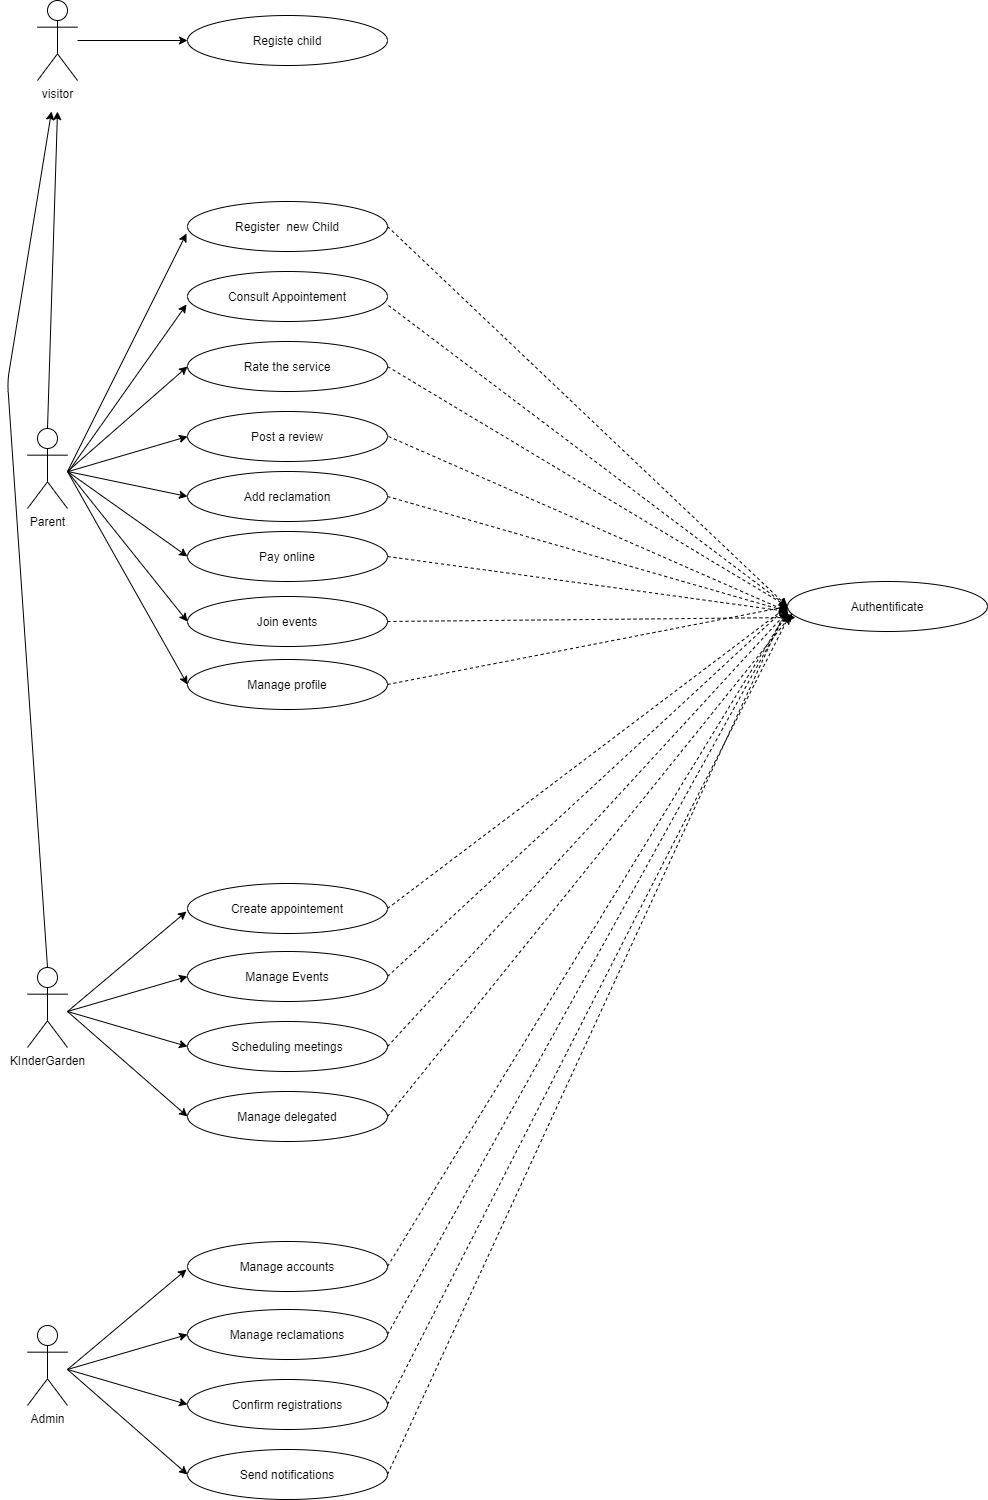

The diagram above was exported from draw.io. Its source (the exported page's mxGraphModel, read from the mxfile embedded in the PNG):
<mxGraphModel dx="890" dy="478" grid="1" gridSize="10" guides="1" tooltips="1" connect="1" arrows="1" fold="1" page="1" pageScale="1" pageWidth="1169" pageHeight="1654" background="none" math="0" shadow="0">
  <root>
    <mxCell id="0" />
    <mxCell id="1" parent="0" />
    <mxCell id="5" value="visitor" style="shape=umlActor;verticalLabelPosition=bottom;verticalAlign=top;html=1;outlineConnect=0;" parent="1" vertex="1">
      <mxGeometry x="90" y="49" width="40" height="80" as="geometry" />
    </mxCell>
    <mxCell id="8" value="Registe child" style="ellipse;whiteSpace=wrap;html=1;" parent="1" vertex="1">
      <mxGeometry x="240" y="64" width="200" height="50" as="geometry" />
    </mxCell>
    <mxCell id="14" value="" style="endArrow=classic;html=1;entryX=0;entryY=0.5;entryDx=0;entryDy=0;" parent="1" source="5" target="8" edge="1">
      <mxGeometry width="50" height="50" relative="1" as="geometry">
        <mxPoint x="130" y="59" as="sourcePoint" />
        <mxPoint x="250" y="34" as="targetPoint" />
      </mxGeometry>
    </mxCell>
    <mxCell id="15" value="Pay online" style="ellipse;whiteSpace=wrap;html=1;" parent="1" vertex="1">
      <mxGeometry x="240" y="580" width="200" height="50" as="geometry" />
    </mxCell>
    <mxCell id="16" value="Add reclamation" style="ellipse;whiteSpace=wrap;html=1;" parent="1" vertex="1">
      <mxGeometry x="240" y="520" width="200" height="50" as="geometry" />
    </mxCell>
    <mxCell id="17" value="Post a review" style="ellipse;whiteSpace=wrap;html=1;" parent="1" vertex="1">
      <mxGeometry x="240" y="460" width="200" height="50" as="geometry" />
    </mxCell>
    <mxCell id="18" value="Join events" style="ellipse;whiteSpace=wrap;html=1;" parent="1" vertex="1">
      <mxGeometry x="240" y="645" width="200" height="50" as="geometry" />
    </mxCell>
    <mxCell id="19" value="Manage profile" style="ellipse;whiteSpace=wrap;html=1;" parent="1" vertex="1">
      <mxGeometry x="240" y="708" width="200" height="50" as="geometry" />
    </mxCell>
    <mxCell id="20" value="Rate the service" style="ellipse;whiteSpace=wrap;html=1;" parent="1" vertex="1">
      <mxGeometry x="240" y="390" width="200" height="50" as="geometry" />
    </mxCell>
    <mxCell id="21" value="Consult Appointement" style="ellipse;whiteSpace=wrap;html=1;" parent="1" vertex="1">
      <mxGeometry x="240" y="320" width="200" height="50" as="geometry" />
    </mxCell>
    <mxCell id="22" value="Register&amp;nbsp; new Child" style="ellipse;whiteSpace=wrap;html=1;" parent="1" vertex="1">
      <mxGeometry x="240" y="250" width="200" height="50" as="geometry" />
    </mxCell>
    <mxCell id="23" value="Parent" style="shape=umlActor;verticalLabelPosition=bottom;verticalAlign=top;html=1;outlineConnect=0;" parent="1" vertex="1">
      <mxGeometry x="80" y="477" width="40" height="80" as="geometry" />
    </mxCell>
    <mxCell id="24" value="" style="endArrow=classic;html=1;entryX=-0.005;entryY=0.64;entryDx=0;entryDy=0;entryPerimeter=0;" parent="1" target="22" edge="1">
      <mxGeometry width="50" height="50" relative="1" as="geometry">
        <mxPoint x="120" y="520" as="sourcePoint" />
        <mxPoint x="170" y="470" as="targetPoint" />
      </mxGeometry>
    </mxCell>
    <mxCell id="25" value="" style="endArrow=classic;html=1;entryX=-0.005;entryY=0.66;entryDx=0;entryDy=0;entryPerimeter=0;" parent="1" target="21" edge="1">
      <mxGeometry width="50" height="50" relative="1" as="geometry">
        <mxPoint x="121" y="520" as="sourcePoint" />
        <mxPoint x="240" y="282" as="targetPoint" />
      </mxGeometry>
    </mxCell>
    <mxCell id="26" value="" style="endArrow=classic;html=1;entryX=0;entryY=0.5;entryDx=0;entryDy=0;" parent="1" target="20" edge="1">
      <mxGeometry width="50" height="50" relative="1" as="geometry">
        <mxPoint x="120" y="520" as="sourcePoint" />
        <mxPoint x="239" y="282" as="targetPoint" />
      </mxGeometry>
    </mxCell>
    <mxCell id="27" value="" style="endArrow=classic;html=1;entryX=0;entryY=0.5;entryDx=0;entryDy=0;" parent="1" target="17" edge="1">
      <mxGeometry width="50" height="50" relative="1" as="geometry">
        <mxPoint x="121" y="520" as="sourcePoint" />
        <mxPoint x="240" y="282" as="targetPoint" />
      </mxGeometry>
    </mxCell>
    <mxCell id="28" value="" style="endArrow=classic;html=1;entryX=0;entryY=0.5;entryDx=0;entryDy=0;" parent="1" target="16" edge="1">
      <mxGeometry width="50" height="50" relative="1" as="geometry">
        <mxPoint x="120" y="520" as="sourcePoint" />
        <mxPoint x="250" y="495" as="targetPoint" />
      </mxGeometry>
    </mxCell>
    <mxCell id="29" value="" style="endArrow=classic;html=1;entryX=0;entryY=0.5;entryDx=0;entryDy=0;" parent="1" target="15" edge="1">
      <mxGeometry width="50" height="50" relative="1" as="geometry">
        <mxPoint x="120" y="520" as="sourcePoint" />
        <mxPoint x="260" y="505" as="targetPoint" />
      </mxGeometry>
    </mxCell>
    <mxCell id="30" value="" style="endArrow=classic;html=1;entryX=0;entryY=0.5;entryDx=0;entryDy=0;" parent="1" target="18" edge="1">
      <mxGeometry width="50" height="50" relative="1" as="geometry">
        <mxPoint x="120" y="520" as="sourcePoint" />
        <mxPoint x="250" y="615" as="targetPoint" />
      </mxGeometry>
    </mxCell>
    <mxCell id="31" value="" style="endArrow=classic;html=1;entryX=0;entryY=0.5;entryDx=0;entryDy=0;" parent="1" target="19" edge="1">
      <mxGeometry width="50" height="50" relative="1" as="geometry">
        <mxPoint x="120" y="520" as="sourcePoint" />
        <mxPoint x="250" y="680" as="targetPoint" />
      </mxGeometry>
    </mxCell>
    <mxCell id="39" value="KInderGarden&lt;br&gt;" style="shape=umlActor;verticalLabelPosition=bottom;verticalAlign=top;html=1;outlineConnect=0;" parent="1" vertex="1">
      <mxGeometry x="80" y="1016" width="40" height="80" as="geometry" />
    </mxCell>
    <mxCell id="40" value="Create appointement" style="ellipse;whiteSpace=wrap;html=1;" parent="1" vertex="1">
      <mxGeometry x="240" y="932" width="200" height="50" as="geometry" />
    </mxCell>
    <mxCell id="41" value="Manage delegated" style="ellipse;whiteSpace=wrap;html=1;" parent="1" vertex="1">
      <mxGeometry x="240" y="1140" width="200" height="50" as="geometry" />
    </mxCell>
    <mxCell id="42" value="Scheduling meetings" style="ellipse;whiteSpace=wrap;html=1;" parent="1" vertex="1">
      <mxGeometry x="240" y="1070" width="200" height="50" as="geometry" />
    </mxCell>
    <mxCell id="43" value="Manage Events" style="ellipse;whiteSpace=wrap;html=1;" parent="1" vertex="1">
      <mxGeometry x="240" y="1000" width="200" height="50" as="geometry" />
    </mxCell>
    <mxCell id="45" value="" style="endArrow=classic;html=1;" parent="1" edge="1">
      <mxGeometry width="50" height="50" relative="1" as="geometry">
        <mxPoint x="120" y="1060" as="sourcePoint" />
        <mxPoint x="239" y="960" as="targetPoint" />
      </mxGeometry>
    </mxCell>
    <mxCell id="46" value="" style="endArrow=classic;html=1;entryX=0;entryY=0.5;entryDx=0;entryDy=0;" parent="1" target="43" edge="1">
      <mxGeometry width="50" height="50" relative="1" as="geometry">
        <mxPoint x="120" y="1060" as="sourcePoint" />
        <mxPoint x="170" y="1010" as="targetPoint" />
      </mxGeometry>
    </mxCell>
    <mxCell id="47" value="" style="endArrow=classic;html=1;entryX=0;entryY=0.5;entryDx=0;entryDy=0;" parent="1" target="42" edge="1">
      <mxGeometry width="50" height="50" relative="1" as="geometry">
        <mxPoint x="120" y="1060" as="sourcePoint" />
        <mxPoint x="250" y="1035" as="targetPoint" />
      </mxGeometry>
    </mxCell>
    <mxCell id="48" value="" style="endArrow=classic;html=1;entryX=0;entryY=0.5;entryDx=0;entryDy=0;" parent="1" target="41" edge="1">
      <mxGeometry width="50" height="50" relative="1" as="geometry">
        <mxPoint x="120" y="1060" as="sourcePoint" />
        <mxPoint x="250" y="1105" as="targetPoint" />
      </mxGeometry>
    </mxCell>
    <mxCell id="51" value="Admin" style="shape=umlActor;verticalLabelPosition=bottom;verticalAlign=top;html=1;outlineConnect=0;" parent="1" vertex="1">
      <mxGeometry x="80" y="1374" width="40" height="80" as="geometry" />
    </mxCell>
    <mxCell id="52" value="Manage accounts" style="ellipse;whiteSpace=wrap;html=1;" parent="1" vertex="1">
      <mxGeometry x="240" y="1290" width="200" height="50" as="geometry" />
    </mxCell>
    <mxCell id="53" value="Send notifications" style="ellipse;whiteSpace=wrap;html=1;" parent="1" vertex="1">
      <mxGeometry x="240" y="1498" width="200" height="50" as="geometry" />
    </mxCell>
    <mxCell id="54" value="Confirm registrations" style="ellipse;whiteSpace=wrap;html=1;" parent="1" vertex="1">
      <mxGeometry x="240" y="1428" width="200" height="50" as="geometry" />
    </mxCell>
    <mxCell id="55" value="Manage reclamations" style="ellipse;whiteSpace=wrap;html=1;" parent="1" vertex="1">
      <mxGeometry x="240" y="1358" width="200" height="50" as="geometry" />
    </mxCell>
    <mxCell id="56" value="" style="endArrow=classic;html=1;" parent="1" edge="1">
      <mxGeometry width="50" height="50" relative="1" as="geometry">
        <mxPoint x="120" y="1418" as="sourcePoint" />
        <mxPoint x="239" y="1318" as="targetPoint" />
      </mxGeometry>
    </mxCell>
    <mxCell id="57" value="" style="endArrow=classic;html=1;entryX=0;entryY=0.5;entryDx=0;entryDy=0;" parent="1" target="55" edge="1">
      <mxGeometry width="50" height="50" relative="1" as="geometry">
        <mxPoint x="120" y="1418" as="sourcePoint" />
        <mxPoint x="170" y="1368" as="targetPoint" />
      </mxGeometry>
    </mxCell>
    <mxCell id="58" value="" style="endArrow=classic;html=1;entryX=0;entryY=0.5;entryDx=0;entryDy=0;" parent="1" target="54" edge="1">
      <mxGeometry width="50" height="50" relative="1" as="geometry">
        <mxPoint x="120" y="1418" as="sourcePoint" />
        <mxPoint x="250" y="1393" as="targetPoint" />
      </mxGeometry>
    </mxCell>
    <mxCell id="59" value="" style="endArrow=classic;html=1;entryX=0;entryY=0.5;entryDx=0;entryDy=0;" parent="1" target="53" edge="1">
      <mxGeometry width="50" height="50" relative="1" as="geometry">
        <mxPoint x="120" y="1418" as="sourcePoint" />
        <mxPoint x="250" y="1463" as="targetPoint" />
      </mxGeometry>
    </mxCell>
    <mxCell id="63" value="" style="endArrow=classic;html=1;startSize=6;endSize=6;strokeWidth=1;exitX=0.5;exitY=0;exitDx=0;exitDy=0;exitPerimeter=0;" parent="1" source="23" edge="1">
      <mxGeometry width="50" height="50" relative="1" as="geometry">
        <mxPoint x="100" y="440" as="sourcePoint" />
        <mxPoint x="110" y="160" as="targetPoint" />
      </mxGeometry>
    </mxCell>
    <mxCell id="64" value="" style="endArrow=classic;html=1;startSize=6;endSize=6;strokeWidth=1;exitX=0.5;exitY=0;exitDx=0;exitDy=0;exitPerimeter=0;" parent="1" source="39" edge="1">
      <mxGeometry width="50" height="50" relative="1" as="geometry">
        <mxPoint x="70" y="433.5" as="sourcePoint" />
        <mxPoint x="104" y="160" as="targetPoint" />
        <Array as="points">
          <mxPoint x="60" y="430" />
        </Array>
      </mxGeometry>
    </mxCell>
    <mxCell id="65" value="Authentificate" style="ellipse;whiteSpace=wrap;html=1;" parent="1" vertex="1">
      <mxGeometry x="840" y="630" width="200" height="50" as="geometry" />
    </mxCell>
    <mxCell id="66" value="" style="endArrow=classic;html=1;startSize=6;endSize=6;strokeWidth=1;exitX=1;exitY=0.5;exitDx=0;exitDy=0;entryX=0;entryY=0.5;entryDx=0;entryDy=0;dashed=1;" parent="1" source="22" target="65" edge="1">
      <mxGeometry width="50" height="50" relative="1" as="geometry">
        <mxPoint x="640" y="550" as="sourcePoint" />
        <mxPoint x="690" y="500" as="targetPoint" />
      </mxGeometry>
    </mxCell>
    <mxCell id="67" value="" style="endArrow=classic;html=1;startSize=6;endSize=6;strokeWidth=1;exitX=1.005;exitY=0.68;exitDx=0;exitDy=0;exitPerimeter=0;entryX=0;entryY=0.5;entryDx=0;entryDy=0;dashed=1;" parent="1" source="21" target="65" edge="1">
      <mxGeometry width="50" height="50" relative="1" as="geometry">
        <mxPoint x="640" y="550" as="sourcePoint" />
        <mxPoint x="690" y="500" as="targetPoint" />
      </mxGeometry>
    </mxCell>
    <mxCell id="68" value="" style="endArrow=classic;html=1;startSize=6;endSize=6;strokeWidth=1;exitX=1;exitY=0.5;exitDx=0;exitDy=0;entryX=0;entryY=0.5;entryDx=0;entryDy=0;dashed=1;" parent="1" source="20" target="65" edge="1">
      <mxGeometry width="50" height="50" relative="1" as="geometry">
        <mxPoint x="640" y="550" as="sourcePoint" />
        <mxPoint x="690" y="500" as="targetPoint" />
      </mxGeometry>
    </mxCell>
    <mxCell id="69" value="" style="endArrow=classic;html=1;startSize=6;endSize=6;strokeWidth=1;dashed=1;" parent="1" edge="1">
      <mxGeometry width="50" height="50" relative="1" as="geometry">
        <mxPoint x="441" y="485" as="sourcePoint" />
        <mxPoint x="840" y="660" as="targetPoint" />
      </mxGeometry>
    </mxCell>
    <mxCell id="70" value="" style="endArrow=classic;html=1;startSize=6;endSize=6;strokeWidth=1;exitX=1;exitY=0.5;exitDx=0;exitDy=0;dashed=1;" parent="1" source="16" edge="1">
      <mxGeometry width="50" height="50" relative="1" as="geometry">
        <mxPoint x="451" y="495" as="sourcePoint" />
        <mxPoint x="840" y="660" as="targetPoint" />
      </mxGeometry>
    </mxCell>
    <mxCell id="71" value="" style="endArrow=classic;html=1;startSize=6;endSize=6;strokeWidth=1;exitX=1;exitY=0.5;exitDx=0;exitDy=0;dashed=1;" parent="1" source="15" edge="1">
      <mxGeometry width="50" height="50" relative="1" as="geometry">
        <mxPoint x="450" y="555" as="sourcePoint" />
        <mxPoint x="840" y="660" as="targetPoint" />
      </mxGeometry>
    </mxCell>
    <mxCell id="72" value="" style="endArrow=classic;html=1;startSize=6;endSize=6;strokeWidth=1;exitX=1;exitY=0.5;exitDx=0;exitDy=0;entryX=0.04;entryY=0.72;entryDx=0;entryDy=0;entryPerimeter=0;dashed=1;" parent="1" source="18" target="65" edge="1">
      <mxGeometry width="50" height="50" relative="1" as="geometry">
        <mxPoint x="450" y="615" as="sourcePoint" />
        <mxPoint x="850" y="670" as="targetPoint" />
      </mxGeometry>
    </mxCell>
    <mxCell id="73" value="" style="endArrow=classic;html=1;startSize=6;endSize=6;strokeWidth=1;exitX=1;exitY=0.5;exitDx=0;exitDy=0;dashed=1;" parent="1" source="19" edge="1">
      <mxGeometry width="50" height="50" relative="1" as="geometry">
        <mxPoint x="450" y="680" as="sourcePoint" />
        <mxPoint x="840" y="655" as="targetPoint" />
      </mxGeometry>
    </mxCell>
    <mxCell id="75" value="" style="endArrow=classic;html=1;startSize=6;endSize=6;strokeWidth=1;exitX=1;exitY=0.5;exitDx=0;exitDy=0;entryX=0;entryY=0.5;entryDx=0;entryDy=0;dashed=1;" parent="1" source="40" target="65" edge="1">
      <mxGeometry width="50" height="50" relative="1" as="geometry">
        <mxPoint x="450" y="799" as="sourcePoint" />
        <mxPoint x="850" y="665" as="targetPoint" />
      </mxGeometry>
    </mxCell>
    <mxCell id="76" value="" style="endArrow=classic;html=1;startSize=6;endSize=6;strokeWidth=1;exitX=1;exitY=0.5;exitDx=0;exitDy=0;entryX=0;entryY=0.5;entryDx=0;entryDy=0;dashed=1;" parent="1" source="43" target="65" edge="1">
      <mxGeometry width="50" height="50" relative="1" as="geometry">
        <mxPoint x="450" y="967" as="sourcePoint" />
        <mxPoint x="860" y="675" as="targetPoint" />
      </mxGeometry>
    </mxCell>
    <mxCell id="77" value="" style="endArrow=classic;html=1;startSize=6;endSize=6;strokeWidth=1;exitX=1;exitY=0.5;exitDx=0;exitDy=0;dashed=1;" parent="1" source="42" edge="1">
      <mxGeometry width="50" height="50" relative="1" as="geometry">
        <mxPoint x="450" y="1035" as="sourcePoint" />
        <mxPoint x="840" y="660" as="targetPoint" />
      </mxGeometry>
    </mxCell>
    <mxCell id="78" value="" style="endArrow=classic;html=1;startSize=6;endSize=6;strokeWidth=1;exitX=1;exitY=0.5;exitDx=0;exitDy=0;entryX=0.025;entryY=0.64;entryDx=0;entryDy=0;entryPerimeter=0;dashed=1;" parent="1" source="41" target="65" edge="1">
      <mxGeometry width="50" height="50" relative="1" as="geometry">
        <mxPoint x="450" y="1105" as="sourcePoint" />
        <mxPoint x="879.2893218813454" y="682.6776695296637" as="targetPoint" />
      </mxGeometry>
    </mxCell>
    <mxCell id="79" value="" style="endArrow=classic;html=1;startSize=6;endSize=6;strokeWidth=1;exitX=1;exitY=0.5;exitDx=0;exitDy=0;dashed=1;" parent="1" source="52" edge="1">
      <mxGeometry width="50" height="50" relative="1" as="geometry">
        <mxPoint x="450" y="1175" as="sourcePoint" />
        <mxPoint x="840" y="660" as="targetPoint" />
      </mxGeometry>
    </mxCell>
    <mxCell id="80" value="" style="endArrow=classic;html=1;startSize=6;endSize=6;strokeWidth=1;exitX=1;exitY=0.5;exitDx=0;exitDy=0;dashed=1;" parent="1" source="55" edge="1">
      <mxGeometry width="50" height="50" relative="1" as="geometry">
        <mxPoint x="450" y="1325" as="sourcePoint" />
        <mxPoint x="840" y="660" as="targetPoint" />
      </mxGeometry>
    </mxCell>
    <mxCell id="81" value="" style="endArrow=classic;html=1;startSize=6;endSize=6;strokeWidth=1;exitX=1;exitY=0.5;exitDx=0;exitDy=0;entryX=0.01;entryY=0.68;entryDx=0;entryDy=0;entryPerimeter=0;dashed=1;" parent="1" source="54" target="65" edge="1">
      <mxGeometry width="50" height="50" relative="1" as="geometry">
        <mxPoint x="460" y="1335" as="sourcePoint" />
        <mxPoint x="909.2893218813454" y="712.6776695296637" as="targetPoint" />
      </mxGeometry>
    </mxCell>
    <mxCell id="82" value="" style="endArrow=classic;html=1;startSize=6;endSize=6;strokeWidth=1;exitX=1;exitY=0.5;exitDx=0;exitDy=0;entryX=0;entryY=0.5;entryDx=0;entryDy=0;dashed=1;" parent="1" source="53" target="65" edge="1">
      <mxGeometry width="50" height="50" relative="1" as="geometry">
        <mxPoint x="470" y="1345" as="sourcePoint" />
        <mxPoint x="919.2893218813454" y="722.6776695296637" as="targetPoint" />
      </mxGeometry>
    </mxCell>
  </root>
</mxGraphModel>